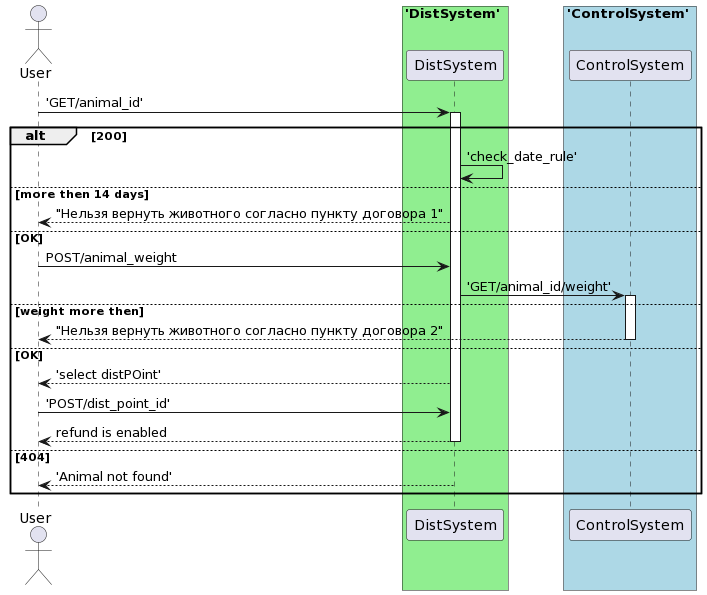

The diagram above was rendered by PlantUML. Its source (embedded in the PNG):
@startuml
actor User

box 'DistSystem' #LightGreen
participant DistSystem as DS
end box

box 'ControlSystem' #LightBlue
participant ControlSystem as CS
end box
User -> DS ++: 'GET/animal_id'
alt 200
  DS -> DS : 'check_date_rule'
else more then 14 days
DS --> User: "Нельзя вернуть животного согласно пункту договора 1"
else OK
  User -> DS: POST/animal_weight
  DS -> CS ++: 'GET/animal_id/weight'
else weight more then 
CS --> User --: "Нельзя вернуть животного согласно пункту договора 2"
else OK
DS --> User: 'select distPOint'
User -> DS: 'POST/dist_point_id'
return refund is enabled 
else 404
DS --> User: 'Animal not found'
end
@enduml